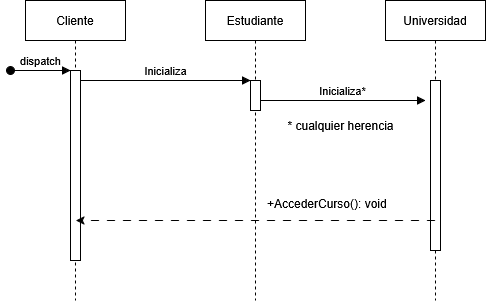

The diagram above was exported from draw.io. Its source (the exported page's mxGraphModel, read from the mxfile embedded in the PNG):
<mxGraphModel dx="1426" dy="758" grid="1" gridSize="10" guides="1" tooltips="1" connect="1" arrows="1" fold="1" page="1" pageScale="1" pageWidth="850" pageHeight="1100" math="0" shadow="0">
  <root>
    <mxCell id="0" />
    <mxCell id="1" parent="0" />
    <mxCell id="aM9ryv3xv72pqoxQDRHE-1" value="Cliente" style="shape=umlLifeline;perimeter=lifelinePerimeter;whiteSpace=wrap;html=1;container=0;dropTarget=0;collapsible=0;recursiveResize=0;outlineConnect=0;portConstraint=eastwest;newEdgeStyle={&quot;edgeStyle&quot;:&quot;elbowEdgeStyle&quot;,&quot;elbow&quot;:&quot;vertical&quot;,&quot;curved&quot;:0,&quot;rounded&quot;:0};" parent="1" vertex="1">
      <mxGeometry x="40" y="40" width="100" height="300" as="geometry" />
    </mxCell>
    <mxCell id="aM9ryv3xv72pqoxQDRHE-2" value="" style="html=1;points=[];perimeter=orthogonalPerimeter;outlineConnect=0;targetShapes=umlLifeline;portConstraint=eastwest;newEdgeStyle={&quot;edgeStyle&quot;:&quot;elbowEdgeStyle&quot;,&quot;elbow&quot;:&quot;vertical&quot;,&quot;curved&quot;:0,&quot;rounded&quot;:0};" parent="aM9ryv3xv72pqoxQDRHE-1" vertex="1">
      <mxGeometry x="45" y="70" width="10" height="190" as="geometry" />
    </mxCell>
    <mxCell id="aM9ryv3xv72pqoxQDRHE-3" value="dispatch" style="html=1;verticalAlign=bottom;startArrow=oval;endArrow=block;startSize=8;edgeStyle=elbowEdgeStyle;elbow=vertical;curved=0;rounded=0;" parent="aM9ryv3xv72pqoxQDRHE-1" target="aM9ryv3xv72pqoxQDRHE-2" edge="1">
      <mxGeometry relative="1" as="geometry">
        <mxPoint x="-15" y="70" as="sourcePoint" />
      </mxGeometry>
    </mxCell>
    <mxCell id="aM9ryv3xv72pqoxQDRHE-5" value="Estudiante" style="shape=umlLifeline;perimeter=lifelinePerimeter;whiteSpace=wrap;html=1;container=0;dropTarget=0;collapsible=0;recursiveResize=0;outlineConnect=0;portConstraint=eastwest;newEdgeStyle={&quot;edgeStyle&quot;:&quot;elbowEdgeStyle&quot;,&quot;elbow&quot;:&quot;vertical&quot;,&quot;curved&quot;:0,&quot;rounded&quot;:0};" parent="1" vertex="1">
      <mxGeometry x="220" y="40" width="100" height="300" as="geometry" />
    </mxCell>
    <mxCell id="aM9ryv3xv72pqoxQDRHE-6" value="" style="html=1;points=[];perimeter=orthogonalPerimeter;outlineConnect=0;targetShapes=umlLifeline;portConstraint=eastwest;newEdgeStyle={&quot;edgeStyle&quot;:&quot;elbowEdgeStyle&quot;,&quot;elbow&quot;:&quot;vertical&quot;,&quot;curved&quot;:0,&quot;rounded&quot;:0};" parent="aM9ryv3xv72pqoxQDRHE-5" vertex="1">
      <mxGeometry x="45" y="80" width="10" height="30" as="geometry" />
    </mxCell>
    <mxCell id="aM9ryv3xv72pqoxQDRHE-7" value="Inicializa" style="html=1;verticalAlign=bottom;endArrow=block;edgeStyle=elbowEdgeStyle;elbow=horizontal;curved=0;rounded=0;" parent="1" source="aM9ryv3xv72pqoxQDRHE-2" target="aM9ryv3xv72pqoxQDRHE-6" edge="1">
      <mxGeometry x="-0.002" relative="1" as="geometry">
        <mxPoint x="195" y="130" as="sourcePoint" />
        <Array as="points">
          <mxPoint x="180" y="120" />
        </Array>
        <mxPoint as="offset" />
      </mxGeometry>
    </mxCell>
    <mxCell id="1UT5I-X85jMianSaDvs9-2" value="Universidad" style="shape=umlLifeline;perimeter=lifelinePerimeter;whiteSpace=wrap;html=1;container=0;dropTarget=0;collapsible=0;recursiveResize=0;outlineConnect=0;portConstraint=eastwest;newEdgeStyle={&quot;edgeStyle&quot;:&quot;elbowEdgeStyle&quot;,&quot;elbow&quot;:&quot;vertical&quot;,&quot;curved&quot;:0,&quot;rounded&quot;:0};" parent="1" vertex="1">
      <mxGeometry x="400" y="40" width="100" height="300" as="geometry" />
    </mxCell>
    <mxCell id="1UT5I-X85jMianSaDvs9-3" value="" style="html=1;points=[];perimeter=orthogonalPerimeter;outlineConnect=0;targetShapes=umlLifeline;portConstraint=eastwest;newEdgeStyle={&quot;edgeStyle&quot;:&quot;elbowEdgeStyle&quot;,&quot;elbow&quot;:&quot;vertical&quot;,&quot;curved&quot;:0,&quot;rounded&quot;:0};" parent="1UT5I-X85jMianSaDvs9-2" vertex="1">
      <mxGeometry x="45" y="80" width="10" height="170" as="geometry" />
    </mxCell>
    <mxCell id="1UT5I-X85jMianSaDvs9-6" value="Inicializa*" style="html=1;verticalAlign=bottom;endArrow=block;edgeStyle=elbowEdgeStyle;elbow=horizontal;curved=0;rounded=0;" parent="1" source="aM9ryv3xv72pqoxQDRHE-6" edge="1">
      <mxGeometry x="-0.002" relative="1" as="geometry">
        <mxPoint x="290" y="140" as="sourcePoint" />
        <Array as="points">
          <mxPoint x="355" y="140" />
        </Array>
        <mxPoint x="440" y="140" as="targetPoint" />
        <mxPoint as="offset" />
      </mxGeometry>
    </mxCell>
    <mxCell id="1UT5I-X85jMianSaDvs9-7" value="&lt;div&gt;* cualquier herencia&lt;/div&gt;" style="text;html=1;align=center;verticalAlign=middle;resizable=0;points=[];autosize=1;strokeColor=none;fillColor=none;" parent="1" vertex="1">
      <mxGeometry x="290" y="150" width="130" height="30" as="geometry" />
    </mxCell>
    <mxCell id="1UT5I-X85jMianSaDvs9-10" value="" style="endArrow=classic;html=1;rounded=0;dashed=1;dashPattern=8 8;endFill=1;" parent="1" source="1UT5I-X85jMianSaDvs9-2" edge="1">
      <mxGeometry relative="1" as="geometry">
        <mxPoint x="220" y="260" as="sourcePoint" />
        <mxPoint x="90.5" y="260" as="targetPoint" />
      </mxGeometry>
    </mxCell>
    <mxCell id="jH9ck9rQKSrDTOGoz0Pw-1" value="+AccederCurso(): void" style="text;whiteSpace=wrap;html=1;" parent="1" vertex="1">
      <mxGeometry x="280" y="230" width="160" height="30" as="geometry" />
    </mxCell>
  </root>
</mxGraphModel>